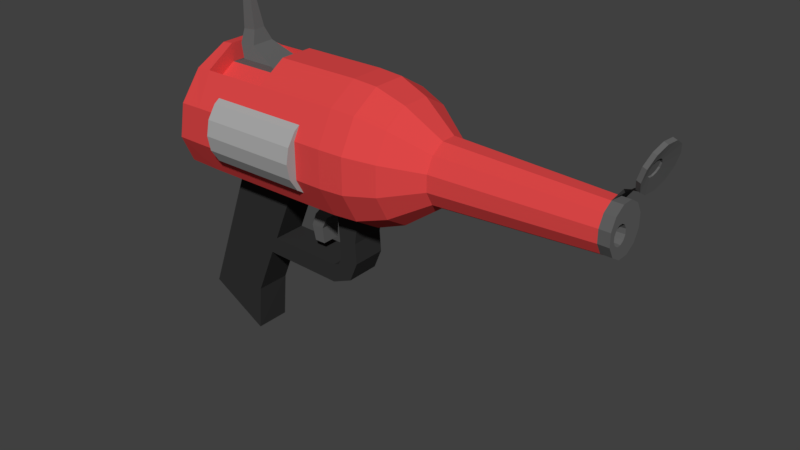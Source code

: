 # Source: pistola_catsup.blend  (saved by Blender 2.79.0; exported with 4.5.12 LTS)
import bpy
from mathutils import Matrix  # noqa: F401  (used for matrix-valued properties, if any)

bpy.ops.wm.read_factory_settings(use_empty=True)
scene = bpy.context.scene
scene.name = 'Scene'

# ---- collections
col_collection_1 = bpy.data.collections.new('Collection 1'); scene.collection.children.link(col_collection_1)

# ---- materials (node trees are filled in below, after node groups)
mat_metal = bpy.data.materials.new('Metal')
mat_metal.alpha_threshold = 0.0
mat_metal.use_transparent_shadow = False
mat_metal.diffuse_color = (0.3931, 0.3931, 0.3931, 1.0)
mat_metal.specular_color = (0.402, 0.402, 0.402)
mat_metal.roughness = 0.5
mat_catsup_botella = bpy.data.materials.new('Catsup_Botella')
mat_catsup_botella.alpha_threshold = 0.0
mat_catsup_botella.use_transparent_shadow = False
mat_catsup_botella.diffuse_color = (0.7357, 0.06347, 0.06347, 1.0)
mat_catsup_botella.roughness = 0.5
mat_catsup_botella.line_color = (0.0, 0.0, 0.0, 1.0)
mat_agarradera = bpy.data.materials.new('Agarradera')
mat_agarradera.alpha_threshold = 0.0
mat_agarradera.use_transparent_shadow = False
mat_agarradera.diffuse_color = (0.03106, 0.03106, 0.03106, 1.0)
mat_agarradera.roughness = 0.5
mat_seguro = bpy.data.materials.new('Seguro')
mat_seguro.alpha_threshold = 0.0
mat_seguro.use_transparent_shadow = False
mat_seguro.diffuse_color = (0.1237, 0.1237, 0.1237, 1.0)
mat_seguro.roughness = 0.5
mat_tapa = bpy.data.materials.new('Tapa')
mat_tapa.alpha_threshold = 0.0
mat_tapa.use_transparent_shadow = False
mat_tapa.diffuse_color = (0.1237, 0.1237, 0.1237, 1.0)
mat_tapa.roughness = 0.5

# ---- material node trees

# ---- world
world_world = bpy.data.worlds.new('World'); scene.world = world_world
world_world.color = (0.05088, 0.05088, 0.05088)
world_world.use_sun_shadow = False
world_world.sun_shadow_jitter_overblur = 0.0
world_world.cycles.sampling_method = 'MANUAL'

# ---- meshes
me_cylinder_002 = bpy.data.meshes.new('Cylinder.002')
me_cylinder_002.from_pydata([(0.0, 1.0, -1.0), (0.0, 1.0, 1.0), (0.3827, 0.9239, -1.0), (0.3827, 0.9239, 1.0), (0.7071, 0.7071, -1.0), (0.7071, 0.7071, 1.0), (0.9239, 0.3827, -1.0), (0.9239, 0.3827, 1.0), (1.0, -4.371e-08, -1.0), (1.0, -4.371e-08, 1.0), (0.9239, -0.3827, -1.0), (0.9239, -0.3827, 1.0), (0.7071, -0.7071, -1.0), (0.7071, -0.7071, 1.0), (0.3827, -0.9239, -1.0), (0.3827, -0.9239, 1.0), (1.51e-07, -1.0, -1.0), (1.51e-07, -1.0, 1.0), (-0.3827, -0.9239, -1.0), (-0.3827, -0.9239, 1.0), (-0.7071, -0.7071, -1.0), (-0.7071, -0.7071, 1.0), (-0.9239, -0.3827, -1.0), (-0.9239, -0.3827, 1.0), (-1.0, 1.192e-08, -1.0), (-1.0, 1.192e-08, 1.0), (-0.9239, 0.3827, -1.0), (-0.9239, 0.3827, 1.0), (-0.7071, 0.7071, -1.0), (-0.7071, 0.7071, 1.0), (-0.3827, 0.9239, -1.0), (-0.3827, 0.9239, 1.0)], [], [(0, 1, 3, 2), (2, 3, 5, 4), (4, 5, 7, 6), (6, 7, 9, 8), (8, 9, 11, 10), (10, 11, 13, 12), (12, 13, 15, 14), (14, 15, 17, 16), (16, 17, 19, 18), (18, 19, 21, 20), (20, 21, 23, 22), (22, 23, 25, 24), (24, 25, 27, 26), (26, 27, 29, 28), (3, 1, 31, 29, 27, 25, 23, 21, 19, 17, 15, 13, 11, 9, 7, 5), (28, 29, 31, 30), (30, 31, 1, 0), (0, 2, 4, 6, 8, 10, 12, 14, 16, 18, 20, 22, 24, 26, 28, 30)])
me_cylinder_002.materials.append(mat_metal)
me_cylinder_002.use_remesh_preserve_volume = False
me_cylinder_002.use_remesh_preserve_attributes = False
me_cylinder_002.use_mirror_vertex_groups = False
me_cylinder_002.update()
me_cylinder = bpy.data.meshes.new('Cylinder')
me_cylinder.from_pydata([(0.3183, 0.9314, -5.144), (0.2715, 0.8028, 1.189), (0.903, 0.5999, -5.144), (0.7218, 0.5475, 1.189), (1.244, 0.02038, -5.144), (0.9841, 0.1012, 1.189), (1.249, -0.6518, -5.144), (0.9881, -0.4164, 1.189), (0.9172, -1.236, -5.144), (0.7327, -0.8667, 1.189), (0.3377, -1.577, -5.144), (0.2865, -1.129, 1.189), (-0.3344, -1.582, -5.144), (-0.2312, -1.133, 1.189), (-0.9191, -1.251, -5.144), (-0.6814, -0.8776, 1.189), (-1.26, -0.6712, -5.144), (-0.9437, -0.4314, 1.189), (-1.265, 0.0009743, -5.144), (-0.9477, 0.08626, 1.189), (-0.9333, 0.5857, -5.144), (-0.6924, 0.5365, 1.189), (-0.3538, 0.9262, -5.144), (-0.2461, 0.7988, 1.189), (0.3509, -0.2466, 1.639), (0.1762, -0.1475, 1.639), (0.4526, -0.4197, 1.639), (0.4542, -0.6205, 1.639), (0.3551, -0.7952, 1.639), (0.182, -0.8969, 1.639), (-0.01884, -0.8985, 1.639), (-0.1935, -0.7994, 1.639), (-0.2953, -0.6263, 1.639), (-0.2968, -0.4255, 1.639), (-0.1978, -0.2508, 1.639), (-0.02463, -0.1491, 1.639), (0.7165, 0.527, 1.639), (0.2662, 0.7823, 1.639), (0.9787, 0.08068, 1.639), (0.9827, -0.4369, 1.639), (0.7274, -0.8872, 1.639), (0.2811, -1.149, 1.639), (-0.2365, -1.154, 1.639), (-0.6868, -0.8982, 1.639), (-0.949, -0.4519, 1.639), (-0.9531, 0.06574, 1.639), (-0.6977, 0.516, 1.639), (-0.2514, 0.7783, 1.639), (-1.896, 1.363, 2.16), (-1.471, 1.114, 2.0), (-1.227, 0.6725, 1.884), (-1.23, 0.1566, 1.841), (-1.479, -0.2954, 1.884), (-1.907, -0.5625, 2.0), (-2.399, -0.573, 2.16), (-2.824, -0.3242, 2.319), (-3.068, 0.1173, 2.435), (-3.065, 0.6332, 2.478), (-2.817, 1.085, 2.435), (-2.389, 1.352, 2.319), (-2.112, 0.355, 2.304), (-1.963, 0.2677, 2.248), (-1.877, 0.1128, 2.207), (-1.878, -0.06826, 2.192), (-1.965, -0.2269, 2.207), (-2.115, -0.3206, 2.248), (-2.288, -0.3243, 2.304), (-2.437, -0.237, 2.36), (-2.523, -0.08207, 2.401), (-2.522, 0.09896, 2.416), (-2.435, 0.2576, 2.401), (-2.285, 0.3513, 2.36), (-1.4, -0.3253, 1.522), (-1.201, 0.1396, 1.501), (-1.132, 0.6382, 1.496), (-1.415, 1.101, 2.169), (-1.84, 1.35, 2.328), (-1.171, 0.6597, 2.053), (-1.174, 0.1438, 2.01), (-1.422, -0.3082, 2.053), (-1.85, -0.5753, 2.169), (-2.342, -0.5858, 2.328), (-2.768, -0.337, 2.488), (-3.011, 0.1045, 2.604), (-3.009, 0.6203, 2.647), (-2.76, 1.072, 2.604), (-2.332, 1.339, 2.488), (-1.983, 0.2729, 2.187), (-2.132, 0.3602, 2.243), (-1.897, 0.118, 2.146), (-1.898, -0.06306, 2.131), (-1.985, -0.2217, 2.146), (-2.135, -0.3154, 2.187), (-2.308, -0.3191, 2.243), (-2.457, -0.2318, 2.299), (-2.543, -0.07688, 2.339), (-2.542, 0.1042, 2.354), (-2.455, 0.2628, 2.339), (-2.305, 0.3565, 2.299), (0.3207, -0.2772, 1.061), (0.1654, -0.1891, 1.061), (0.4112, -0.4311, 1.061), (0.4126, -0.6097, 1.061), (0.3245, -0.765, 1.061), (0.1705, -0.8555, 1.061), (-0.008034, -0.8569, 1.061), (-0.1634, -0.7688, 1.061), (-0.2538, -0.6148, 1.061), (-0.2552, -0.4363, 1.061), (-0.1671, -0.281, 1.061), (-0.01319, -0.1905, 1.061), (0.5728, 1.894, -6.538), (1.627, 1.296, -6.538), (2.242, 0.2512, -6.538), (2.251, -0.961, -6.538), (1.653, -2.016, -6.538), (0.6078, -2.63, -6.538), (-0.6044, -2.639, -6.538), (-1.659, -2.041, -6.538), (-2.273, -0.996, -6.538), (-2.282, 0.2162, -6.538), (-1.684, 1.271, -6.538), (-0.6394, 1.885, -6.538), (0.6871, 2.334, -7.714), (1.946, 1.62, -7.714), (2.68, 0.3722, -7.714), (2.691, -1.075, -7.714), (1.977, -2.334, -7.714), (0.7289, -3.068, -7.714), (-0.7186, -3.079, -7.714), (-1.978, -2.365, -7.714), (-2.711, -1.117, -7.714), (-2.722, 0.3304, -7.714), (-2.008, 1.59, -7.714), (-0.7604, 2.323, -7.714), (0.7052, 2.404, -14.86), (1.997, 1.671, -14.86), (2.749, 0.3914, -14.86), (2.761, -1.093, -14.86), (2.028, -2.385, -14.86), (0.748, -3.137, -14.86), (-0.7367, -3.149, -14.86), (-2.028, -2.416, -14.86), (-2.781, -1.136, -14.86), (-2.792, 0.3485, -14.86), (-2.06, 1.64, -14.86), (-0.7796, 2.392, -14.86), (0.748, -3.137, -8.72), (0.748, -3.137, -12.17), (2.028, -2.385, -12.17), (2.028, -2.385, -8.72), (0.7052, 2.404, -8.72), (0.7052, 2.404, -12.17), (-0.7796, 2.392, -12.17), (-0.7796, 2.392, -8.72), (2.749, 0.3914, -8.72), (2.749, 0.3914, -12.17), (1.997, 1.671, -12.17), (1.997, 1.671, -8.72), (-2.792, 0.3485, -8.72), (-2.792, 0.3485, -12.17), (-2.781, -1.136, -12.17), (-2.781, -1.136, -8.72), (-0.7367, -3.149, -8.72), (-0.7367, -3.149, -12.17), (2.761, -1.093, -8.72), (2.761, -1.093, -12.17), (-2.06, 1.64, -8.72), (-2.06, 1.64, -12.17), (-2.028, -2.416, -8.72), (-2.028, -2.416, -12.17), (8.131, 0.4264, -16.77), (8.142, -1.128, -16.78), (9.551, 0.4264, -14.34), (9.561, -1.128, -14.34), (8.515, 0.2417, -16.61), (8.523, -0.9393, -16.61), (9.593, 0.2417, -14.75), (9.601, -0.9393, -14.76), (7.655, -1.119, -14.18), (7.645, 0.4166, -14.17), (6.623, 0.4166, -16.24), (6.634, -1.119, -16.24), (5.622, 0.4062, -13.34), (5.034, -1.108, -15.67), (5.633, -1.108, -13.35), (5.023, 0.4062, -15.67), (4.905, 0.4025, -13.05), (4.466, -1.104, -15.47), (4.916, -1.104, -13.05), (4.455, 0.4025, -15.47), (4.988, -1.099, -9.948), (5.762, -1.103, -9.979), (5.751, 0.4118, -9.981), (4.977, 0.4081, -9.95), (4.909, -1.098, -9.722), (5.404, -1.101, -9.126), (5.398, 0.413, -9.136), (4.903, 0.4093, -9.732), (4.626, -1.097, -9.566), (4.594, -1.1, -8.793), (4.596, 0.414, -8.804), (4.629, 0.4103, -9.576), (3.686, -1.095, -9.624), (3.746, -1.099, -8.852), (3.747, 0.4155, -8.863), (3.687, 0.4118, -9.636), (0.748, -3.137, -9.706), (2.028, -2.385, -9.706), (0.7052, 2.404, -9.706), (-0.7796, 2.392, -9.706), (2.749, 0.3914, -9.706), (1.997, 1.671, -9.706), (-2.792, 0.3485, -9.706), (-2.781, -1.136, -9.706), (-0.7367, -3.149, -9.706), (2.761, -1.093, -9.706), (-2.06, 1.64, -9.706), (-2.028, -2.416, -9.706), (0.748, -3.137, -10.54), (0.7052, 2.404, -10.54), (2.749, 0.3914, -10.54), (-2.792, 0.3485, -10.54), (-0.7367, -3.149, -10.54), (2.761, -1.093, -10.54), (-2.06, 1.64, -10.54), (-2.028, -2.416, -10.54), (2.028, -2.385, -10.54), (-0.7796, 2.392, -10.54), (1.997, 1.671, -10.54), (-2.781, -1.136, -10.54), (3.262, -0.8621, -10.47), (3.254, 0.1717, -10.47), (3.254, 0.1717, -11.05), (3.262, -0.8621, -11.05), (3.82, -0.816, -10.76), (3.813, 0.135, -10.76), (3.813, 0.135, -11.29), (3.82, -0.816, -11.29), (4.493, -0.7377, -10.76), (4.486, 0.06632, -10.76), (4.486, 0.06632, -11.21), (4.493, -0.7377, -11.21), (0.6917, 2.404, -16.0), (1.959, 1.671, -16.25), (2.698, 0.3914, -16.39), (2.709, -1.093, -16.4), (1.99, -2.385, -16.26), (0.7338, -3.137, -16.01), (-0.7233, -3.149, -15.72), (-1.991, -2.416, -15.48), (-2.729, -1.136, -15.33), (-2.74, 0.3485, -15.33), (-2.022, 1.64, -15.47), (-0.7653, 2.392, -15.72), (-1.306, -2.408, -14.86), (-2.059, -1.128, -14.86), (-2.07, 0.3568, -14.86), (-1.338, 1.648, -14.86), (-2.07, 0.3568, -12.17), (-1.338, 1.648, -12.17), (-1.306, -2.408, -12.17), (-2.059, -1.128, -12.17), (-2.305, -1.146, -14.22), (-2.32, 0.3477, -14.22), (-2.32, 0.3477, -12.81), (-2.305, -1.146, -12.81), (-3.304, -0.6731, -14.6), (-3.314, -0.1417, -14.6), (-3.366, -0.1417, -14.05), (-3.355, -0.6731, -14.05), (-4.509, -0.5605, -14.69), (-4.515, -0.2802, -14.69), (-4.52, -0.2802, -14.28), (-4.514, -0.5605, -14.28), (-2.83, -0.9096, -13.9), (-2.804, -0.9096, -14.57), (-2.817, 0.103, -14.57), (-2.843, 0.103, -13.9)], [], [(0, 1, 3, 2), (2, 3, 5, 4), (4, 5, 7, 6), (6, 7, 9, 8), (8, 9, 11, 10), (10, 11, 13, 12), (12, 13, 15, 14), (14, 15, 17, 16), (16, 17, 19, 18), (18, 19, 21, 20), (13, 11, 41, 42), (20, 21, 23, 22), (22, 23, 1, 0), (22, 0, 111, 122), (27, 102, 103, 28), (11, 9, 40, 41), (9, 7, 39, 40), (1, 23, 47, 37), (3, 1, 37, 36), (7, 5, 38, 39), (23, 21, 46, 47), (5, 3, 36, 38), (21, 19, 45, 46), (19, 17, 44, 45), (17, 15, 43, 44), (15, 13, 42, 43), (25, 24, 36, 37), (24, 26, 38, 36), (26, 27, 39, 38), (27, 28, 40, 39), (28, 29, 41, 40), (29, 30, 42, 41), (30, 31, 43, 42), (31, 32, 44, 43), (32, 33, 45, 44), (33, 34, 46, 45), (34, 35, 47, 46), (35, 25, 37, 47), (30, 105, 106, 31), (33, 108, 109, 34), (26, 101, 102, 27), (29, 104, 105, 30), (32, 107, 108, 33), (24, 99, 101, 26), (25, 100, 99, 24), (28, 103, 104, 29), (31, 106, 107, 32), (34, 109, 110, 35), (35, 110, 100, 25), (59, 86, 76, 48), (49, 75, 77, 50), (56, 83, 84, 57), (53, 80, 81, 54), (50, 77, 78, 51), (57, 84, 85, 58), (54, 81, 82, 55), (51, 78, 79, 52), (58, 85, 86, 59), (48, 76, 75, 49), (55, 82, 83, 56), (52, 79, 80, 53), (72, 73, 51, 52), (73, 74, 50, 51), (19, 21, 74, 73), (17, 19, 73, 72), (49, 50, 51, 52, 53, 54, 55, 56, 57, 58, 59, 48), (62, 61, 87, 89), (60, 61, 75, 76), (61, 62, 77, 75), (62, 63, 78, 77), (63, 64, 79, 78), (64, 65, 80, 79), (65, 66, 81, 80), (66, 67, 82, 81), (67, 68, 83, 82), (68, 69, 84, 83), (69, 70, 85, 84), (70, 71, 86, 85), (71, 60, 76, 86), (87, 88, 98, 97, 96, 95, 94, 93, 92, 91, 90, 89), (69, 68, 95, 96), (66, 65, 92, 93), (63, 62, 89, 90), (70, 69, 96, 97), (67, 66, 93, 94), (64, 63, 90, 91), (71, 70, 97, 98), (61, 60, 88, 87), (68, 67, 94, 95), (65, 64, 91, 92), (60, 71, 98, 88), (99, 100, 110, 109, 108, 107, 106, 105, 104, 103, 102, 101), (115, 116, 128, 127), (0, 2, 112, 111), (4, 6, 114, 113), (20, 22, 122, 121), (2, 4, 113, 112), (18, 20, 121, 120), (16, 18, 120, 119), (14, 16, 119, 118), (12, 14, 118, 117), (10, 12, 117, 116), (8, 10, 116, 115), (6, 8, 115, 114), (149, 148, 140, 139), (122, 111, 123, 134), (112, 113, 125, 124), (119, 120, 132, 131), (116, 117, 129, 128), (113, 114, 126, 125), (120, 121, 133, 132), (117, 118, 130, 129), (114, 115, 127, 126), (121, 122, 134, 133), (111, 112, 124, 123), (118, 119, 131, 130), (142, 143, 251, 250), (153, 152, 135, 146), (157, 156, 137, 136), (145, 144, 257, 258), (148, 164, 141, 140), (180, 179, 174, 173), (168, 145, 258, 260), (164, 170, 142, 141), (166, 149, 139, 138), (168, 153, 146, 145), (152, 157, 136, 135), (160, 168, 260, 259), (130, 131, 162, 169), (226, 230, 161, 170), (123, 124, 158, 151), (220, 229, 157, 152), (133, 134, 154, 167), (225, 228, 153, 168), (126, 127, 150, 165), (224, 227, 149, 166), (129, 130, 169, 163), (223, 226, 170, 164), (132, 133, 167, 159), (222, 225, 168, 160), (125, 126, 165, 155), (221, 224, 166, 156), (128, 129, 163, 147), (219, 223, 164, 148), (131, 132, 159, 162), (230, 222, 160, 161), (124, 125, 155, 158), (229, 221, 156, 157), (134, 123, 151, 154), (228, 220, 152, 153), (127, 128, 147, 150), (227, 219, 148, 149), (172, 171, 175, 176), (182, 181, 171, 172), (181, 180, 173, 171), (179, 182, 172, 174), (177, 178, 176, 175), (173, 174, 178, 177), (171, 173, 177, 175), (174, 172, 176, 178), (185, 184, 182, 179), (186, 183, 180, 181), (184, 186, 181, 182), (183, 185, 179, 180), (183, 187, 194, 193), (188, 190, 186, 184), (190, 187, 183, 186), (189, 188, 184, 185), (166, 138, 188, 189), (137, 156, 187, 190), (138, 137, 190, 188), (156, 166, 189, 187), (193, 194, 198, 197), (185, 183, 193, 192), (187, 189, 191, 194), (189, 185, 192, 191), (198, 195, 199, 202), (191, 192, 196, 195), (194, 191, 195, 198), (192, 193, 197, 196), (201, 202, 206, 205), (196, 197, 201, 200), (197, 198, 202, 201), (195, 196, 200, 199), (211, 206, 203, 216), (199, 200, 204, 203), (202, 199, 203, 206), (200, 201, 205, 204), (150, 147, 207, 208), (154, 151, 209, 210), (158, 155, 211, 212), (162, 159, 213, 214), (147, 163, 215, 207), (155, 205, 206, 211), (159, 167, 217, 213), (163, 169, 218, 215), (165, 150, 208, 216), (167, 154, 210, 217), (151, 158, 212, 209), (169, 162, 214, 218), (216, 203, 204, 165), (165, 204, 205, 155), (208, 207, 219, 227), (210, 209, 220, 228), (212, 211, 221, 229), (214, 213, 222, 230), (207, 215, 223, 219), (224, 221, 233, 234), (213, 217, 225, 222), (215, 218, 226, 223), (216, 208, 227, 224), (217, 210, 228, 225), (209, 212, 229, 220), (218, 214, 230, 226), (231, 234, 238, 235), (221, 211, 232, 233), (211, 216, 231, 232), (216, 224, 234, 231), (236, 235, 239, 240), (232, 231, 235, 236), (234, 233, 237, 238), (233, 232, 236, 237), (240, 239, 242, 241), (238, 237, 241, 242), (237, 236, 240, 241), (235, 238, 242, 239), (243, 244, 245, 246, 247, 248, 249, 250, 251, 252, 253, 254), (139, 140, 248, 247), (146, 135, 243, 254), (136, 137, 245, 244), (143, 144, 252, 251), (140, 141, 249, 248), (137, 138, 246, 245), (144, 145, 253, 252), (141, 142, 250, 249), (138, 139, 247, 246), (145, 146, 254, 253), (135, 136, 244, 243), (262, 259, 265, 266), (259, 260, 258, 257), (261, 262, 256, 255), (143, 142, 255, 256), (170, 161, 262, 261), (142, 170, 261, 255), (161, 160, 259, 262), (144, 143, 256, 257), (276, 275, 270, 267), (259, 257, 264, 265), (257, 256, 263, 264), (256, 262, 266, 263), (267, 270, 274, 271), (277, 276, 267, 268), (275, 278, 269, 270), (278, 277, 268, 269), (274, 273, 272, 271), (268, 267, 271, 272), (270, 269, 273, 274), (269, 268, 272, 273), (265, 264, 277, 278), (266, 265, 278, 275), (264, 263, 276, 277), (263, 266, 275, 276)])
me_cylinder.polygons.foreach_set('material_index', [0, 0, 0, 0, 0, 0, 0, 0, 0, 0, 3, 0, 0, 0, 3, 3, 3, 3, 3, 3, 3, 3, 3, 3, 3, 3, 3, 3, 3, 3, 3, 3, 3, 3, 3, 3, 3, 3, 3, 3, 3, 3, 3, 3, 3, 3, 3, 3, 3, 3, 3, 3, 3, 3, 3, 3, 3, 3, 3, 3, 3, 3, 3, 3, 3, 3, 3, 3, 3, 3, 3, 3, 3, 3, 3, 3, 3, 3, 3, 3, 3, 3, 3, 3, 3, 3, 3, 3, 3, 3, 3, 3, 0, 0, 0, 0, 0, 0, 0, 0, 0, 0, 0, 0, 0, 0, 0, 0, 0, 0, 0, 0, 0, 0, 0, 0, 0, 0, 0, 0, 0, 1, 0, 0, 0, 0, 0, 0, 0, 0, 0, 0, 0, 0, 0, 0, 0, 0, 0, 0, 0, 0, 0, 0, 0, 0, 0, 0, 0, 0, 0, 0, 1, 1, 1, 1, 1, 1, 1, 1, 1, 1, 1, 1, 1, 1, 1, 1, 1, 1, 1, 1, 1, 1, 1, 1, 1, 1, 1, 1, 1, 1, 1, 1, 1, 1, 1, 1, 0, 0, 0, 0, 0, 1, 0, 0, 0, 0, 0, 0, 1, 1, 0, 0, 0, 0, 0, 2, 0, 0, 0, 0, 0, 0, 2, 2, 2, 2, 2, 2, 2, 2, 2, 2, 2, 2, 0, 0, 0, 0, 0, 0, 0, 0, 0, 0, 0, 0, 2, 0, 0, 0, 0, 0, 0, 0, 2, 2, 2, 2, 2, 2, 2, 2, 2, 2, 2, 2, 2, 2, 2, 2])
me_cylinder.materials.append(mat_catsup_botella)
me_cylinder.materials.append(mat_agarradera)
me_cylinder.materials.append(mat_seguro)
me_cylinder.materials.append(mat_tapa)
me_cylinder.use_remesh_preserve_volume = False
me_cylinder.use_remesh_preserve_attributes = False
me_cylinder.use_mirror_vertex_groups = False
me_cylinder.update()

# ---- objects
ob_camara_balas = bpy.data.objects.new('Camara_Balas', me_cylinder_002)
ob_revolver = bpy.data.objects.new('Revolver', me_cylinder)

# ---- transforms, parenting, visibility, modifiers, constraints
ob_camara_balas.location = (-3.609, -0.5382, -0.007369)
ob_camara_balas.rotation_euler = (-0.0, 1.571, 0.0)
ob_camara_balas.scale = (0.4848, 0.4848, 0.6229)
ob_camara_balas.lineart.crease_threshold = 0.0
ob_revolver.location = (0.0, 0.0, 0.0)
ob_revolver.rotation_euler = (-0.0, 1.571, 0.0)
ob_revolver.scale = (0.3031, 0.2839, 0.3031)
ob_revolver.lineart.crease_threshold = 0.0

# ---- collection membership
col_collection_1.objects.link(ob_camara_balas)
col_collection_1.objects.link(ob_revolver)

# ---- scene / render settings (as saved in the file)
scene.frame_start = 1; scene.frame_end = 250; scene.frame_set(1)
scene.render.engine = 'BLENDER_EEVEE_NEXT'
scene.render.resolution_percentage = 50
scene.render.dither_intensity = 0.0
scene.cycles.use_denoising = False
scene.cycles.samples = 128
scene.cycles.sampling_pattern = 'TABULATED_SOBOL'
scene.cycles.use_adaptive_sampling = False
scene.cycles.use_light_tree = False
scene.cycles.blur_glossy = 0.0
scene.cycles.sample_clamp_indirect = 0.0
scene.view_settings.view_transform = 'Standard'
bpy.context.view_layer.update()

# ---- added for rendering (the .blend has no active camera and no usable light): camera, sun
cam_auto = bpy.data.cameras.new('AutoCamera')
cam_auto.lens = 50.0
cam_auto.sensor_width = 36.0
cam_auto.clip_end = 1000.0
ob_auto_camera = bpy.data.objects.new('AutoCamera', cam_auto)
scene.collection.objects.link(ob_auto_camera)
ob_auto_camera.location = (4.776, -8.47198, 4.76431)
ob_auto_camera.rotation_euler = (1.09748, -7.21219e-08, 0.694738)
scene.camera = ob_auto_camera
light_auto_sun = bpy.data.lights.new('AutoSun', 'SUN')
light_auto_sun.energy = 3.0
light_auto_sun.angle = 0.0523599
ob_auto_sun = bpy.data.objects.new('AutoSun', light_auto_sun)
scene.collection.objects.link(ob_auto_sun)
ob_auto_sun.rotation_euler = (0.872665, 0.174533, 0.523599)
bpy.context.view_layer.update()

